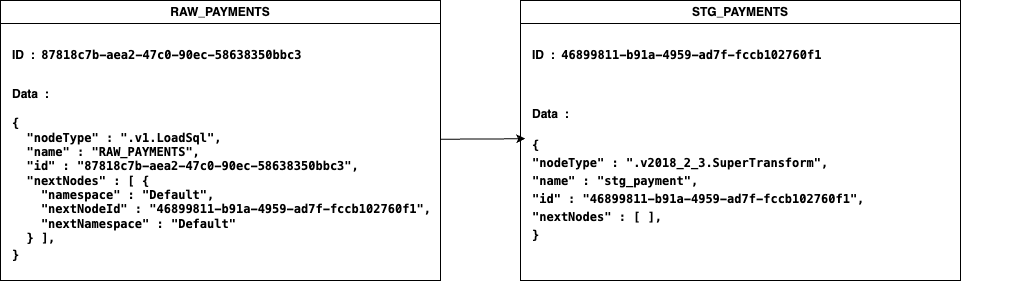

The diagram above was exported from draw.io. Its source (the exported page's mxGraphModel, read from the mxfile embedded in the PNG):
<mxGraphModel dx="692" dy="851" grid="1" gridSize="10" guides="1" tooltips="1" connect="1" arrows="1" fold="1" page="1" pageScale="1" pageWidth="827" pageHeight="1169" math="0" shadow="0">
  <root>
    <mxCell id="0" />
    <mxCell id="1" parent="0" />
    <mxCell id="6" value="" style="edgeStyle=none;html=1;fontColor=#000000;" edge="1" parent="1" target="5">
      <mxGeometry relative="1" as="geometry">
        <mxPoint x="320" y="110" as="sourcePoint" />
      </mxGeometry>
    </mxCell>
    <mxCell id="17" value="" style="edgeStyle=none;html=1;fontColor=#000000;entryX=-0.011;entryY=0.325;entryDx=0;entryDy=0;entryPerimeter=0;" edge="1" parent="1" source="11" target="16">
      <mxGeometry relative="1" as="geometry" />
    </mxCell>
    <mxCell id="11" value="RAW_PAYMENTS" style="swimlane;whiteSpace=wrap;html=1;labelBackgroundColor=none;fontColor=#000000;" vertex="1" parent="1">
      <mxGeometry x="80" y="80" width="440" height="280" as="geometry" />
    </mxCell>
    <mxCell id="12" value="ID&amp;nbsp; :&amp;nbsp;&amp;nbsp;&lt;span style=&quot;font-family: Menlo, Monaco, &amp;quot;Courier New&amp;quot;, monospace;&quot;&gt;87818c7b-aea2-47c0-90ec-58638350bbc3&lt;/span&gt;" style="text;html=1;strokeColor=none;fillColor=none;align=left;verticalAlign=middle;whiteSpace=wrap;rounded=0;labelBackgroundColor=none;fontColor=#000000;fontStyle=1" vertex="1" parent="11">
      <mxGeometry x="10" y="40" width="310" height="30" as="geometry" />
    </mxCell>
    <mxCell id="13" value="Data&amp;nbsp; :&amp;nbsp;&amp;nbsp;&lt;br&gt;&lt;span style=&quot;font-family: Menlo, Monaco, &amp;quot;Courier New&amp;quot;, monospace;&quot;&gt;&lt;br&gt;{&lt;br&gt;&lt;/span&gt;&lt;span style=&quot;font-family: Menlo, Monaco, &amp;quot;Courier New&amp;quot;, monospace;&quot;&gt;&amp;nbsp; &quot;nodeType&quot; : &quot;.v1.LoadSql&quot;,&lt;/span&gt;&lt;br&gt;&lt;span style=&quot;font-family: Menlo, Monaco, &amp;quot;Courier New&amp;quot;, monospace;&quot;&gt;&amp;nbsp; &quot;name&quot; : &quot;RAW_PAYMENTS&quot;,&lt;/span&gt;&lt;br&gt;&lt;span style=&quot;font-family: Menlo, Monaco, &amp;quot;Courier New&amp;quot;, monospace;&quot;&gt;&amp;nbsp; &quot;id&quot; : &quot;87818c7b-aea2-47c0-90ec-58638350bbc3&quot;,&lt;/span&gt;&lt;br&gt;&lt;span style=&quot;font-family: Menlo, Monaco, &amp;quot;Courier New&amp;quot;, monospace;&quot;&gt;&amp;nbsp; &quot;nextNodes&quot; : [ {&lt;/span&gt;&lt;br&gt;&lt;span style=&quot;font-family: Menlo, Monaco, &amp;quot;Courier New&amp;quot;, monospace;&quot;&gt;&amp;nbsp; &amp;nbsp; &quot;namespace&quot; : &quot;Default&quot;,&lt;/span&gt;&lt;br&gt;&lt;span style=&quot;font-family: Menlo, Monaco, &amp;quot;Courier New&amp;quot;, monospace;&quot;&gt;&amp;nbsp; &amp;nbsp; &quot;nextNodeId&quot; : &quot;46899811-b91a-4959-ad7f-fccb102760f1&quot;,&lt;/span&gt;&lt;br&gt;&lt;span style=&quot;font-family: Menlo, Monaco, &amp;quot;Courier New&amp;quot;, monospace;&quot;&gt;&amp;nbsp; &amp;nbsp; &quot;nextNamespace&quot; : &quot;Default&quot;&lt;/span&gt;&lt;br&gt;&lt;span style=&quot;font-family: Menlo, Monaco, &amp;quot;Courier New&amp;quot;, monospace;&quot;&gt;&amp;nbsp; } ],&lt;/span&gt;&lt;br&gt;&lt;div style=&quot;font-family: Menlo, Monaco, &amp;quot;Courier New&amp;quot;, monospace; line-height: 18px;&quot;&gt;&lt;div style=&quot;&quot;&gt;            }&lt;/div&gt;&lt;/div&gt;" style="text;html=1;strokeColor=none;fillColor=none;align=left;verticalAlign=middle;whiteSpace=wrap;rounded=0;labelBackgroundColor=none;fontColor=#000000;fontStyle=1" vertex="1" parent="11">
      <mxGeometry x="10" y="70" width="430" height="210" as="geometry" />
    </mxCell>
    <mxCell id="14" value="STG_PAYMENTS" style="swimlane;whiteSpace=wrap;html=1;labelBackgroundColor=none;fontColor=#000000;" vertex="1" parent="1">
      <mxGeometry x="600" y="80" width="440" height="280" as="geometry" />
    </mxCell>
    <mxCell id="15" value="ID&amp;nbsp; :&amp;nbsp;&amp;nbsp;&lt;span style=&quot;font-family: Menlo, Monaco, &amp;quot;Courier New&amp;quot;, monospace;&quot;&gt;46899811-b91a-4959-ad7f-fccb102760f1&lt;/span&gt;" style="text;html=1;strokeColor=none;fillColor=none;align=left;verticalAlign=middle;whiteSpace=wrap;rounded=0;labelBackgroundColor=none;fontColor=#000000;fontStyle=1" vertex="1" parent="14">
      <mxGeometry x="10" y="40" width="310" height="30" as="geometry" />
    </mxCell>
    <mxCell id="16" value="Data&amp;nbsp; :&amp;nbsp;&amp;nbsp;&lt;br&gt;&lt;span style=&quot;font-family: Menlo, Monaco, &amp;quot;Courier New&amp;quot;, monospace;&quot;&gt;&lt;br&gt;&lt;/span&gt;&lt;div style=&quot;font-family: Menlo, Monaco, &amp;quot;Courier New&amp;quot;, monospace; line-height: 18px;&quot;&gt;&lt;div style=&quot;&quot;&gt;{&lt;/div&gt;&lt;div style=&quot;&quot;&gt;                &quot;nodeType&quot; : &quot;.v2018_2_3.SuperTransform&quot;,&lt;/div&gt;&lt;div style=&quot;&quot;&gt;                &quot;name&quot; : &quot;stg_payment&quot;,&lt;/div&gt;&lt;div style=&quot;&quot;&gt;                &quot;id&quot; : &quot;46899811-b91a-4959-ad7f-fccb102760f1&quot;,&lt;/div&gt;&lt;div style=&quot;&quot;&gt;                &quot;nextNodes&quot; : [ ],&lt;/div&gt;&lt;div style=&quot;&quot;&gt;            }&lt;/div&gt;&lt;/div&gt;" style="text;html=1;strokeColor=none;fillColor=none;align=left;verticalAlign=middle;whiteSpace=wrap;rounded=0;labelBackgroundColor=none;fontColor=#000000;fontStyle=1" vertex="1" parent="14">
      <mxGeometry x="10" y="70" width="480" height="210" as="geometry" />
    </mxCell>
  </root>
</mxGraphModel>